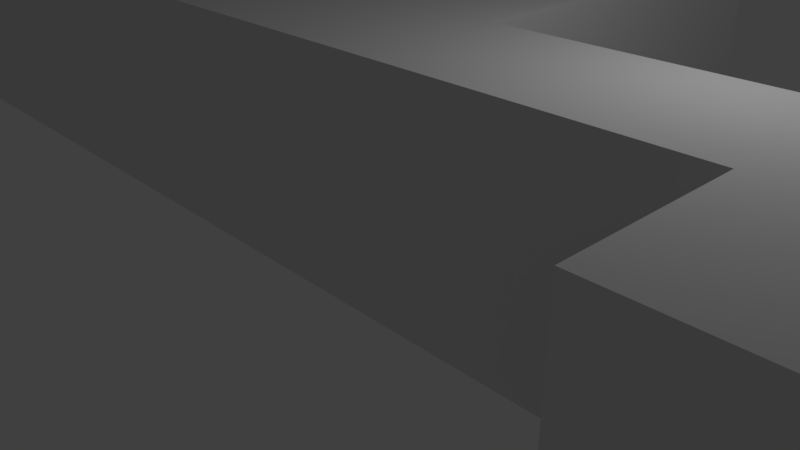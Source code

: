 # Source: ROOMS.blend  (saved by Blender 2.79.0; exported with 4.5.12 LTS)
import bpy
from mathutils import Matrix  # noqa: F401  (used for matrix-valued properties, if any)

bpy.ops.wm.read_factory_settings(use_empty=True)
scene = bpy.context.scene
scene.name = 'Scene'

# ---- collections
col_collection_1 = bpy.data.collections.new('Collection 1'); scene.collection.children.link(col_collection_1)

# ---- materials (node trees are filled in below, after node groups)
mat_material = bpy.data.materials.new('Material')
mat_material.alpha_threshold = 0.0
mat_material.use_transparent_shadow = False
mat_material.roughness = 0.5
mat_material.line_color = (0.0, 0.0, 0.0, 1.0)

# ---- material node trees

# ---- world
world_world = bpy.data.worlds.new('World'); scene.world = world_world
world_world.color = (0.05088, 0.05088, 0.05088)
world_world.use_sun_shadow = False
world_world.sun_shadow_jitter_overblur = 0.0
world_world.cycles.sampling_method = 'MANUAL'

# ---- cameras
cam_camera = bpy.data.cameras.new('Camera')
cam_camera.clip_end = 100.0
cam_camera.lens = 35.0
cam_camera.sensor_width = 32.0
cam_camera.sensor_height = 18.0
cam_camera.ortho_scale = 7.314
cam_camera.dof.focus_distance = 0.0
cam_camera.dof.aperture_fstop = 128.0

# ---- lights
light_lamp = bpy.data.lights.new('Lamp', 'POINT')
light_lamp.transmission_factor = 0.0
light_lamp.cutoff_distance = 30.0
light_lamp.energy = 100.0
light_lamp.shadow_buffer_clip_start = 1.001
light_lamp.shadow_soft_size = 0.1
light_lamp.shadow_maximum_resolution = 0.006
light_lamp.use_absolute_resolution = True

# ---- meshes
me_cube = bpy.data.meshes.new('Cube')
me_cube.from_pydata([(1.0, 1.0, 0.0), (1.0, -1.0, 0.0), (-1.0, -1.0, 0.0), (-1.0, 1.0, 0.0), (1.0, 1.0, 3.0), (1.0, -1.0, 3.0), (-1.0, -1.0, 3.0), (-1.0, 1.0, 3.0), (5.0, 1.0, 1.788e-07), (5.0, -1.0, 1.788e-07), (5.0, 1.0, 3.0), (5.0, -1.0, 3.0), (1.0, 5.0, 8.345e-07), (-1.0, 5.0, 8.345e-07), (1.0, 5.0, 3.0), (-1.0, 5.0, 3.0), (1.0, 7.0, 1.311e-06), (-1.0, 7.0, 1.311e-06), (1.0, 7.0, 3.0), (-1.0, 7.0, 3.0), (-6.0, 5.0, 1.192e-07), (-6.0, 5.0, 3.0), (-6.0, 7.0, 5.96e-07), (-6.0, 7.0, 3.0), (-8.0, -1.0, -9.537e-07), (-8.0, 1.0, -9.537e-07), (-8.0, -1.0, 3.0), (-8.0, 1.0, 3.0), (-10.0, -1.0, -1.192e-06), (-10.0, 1.0, -1.192e-06), (-10.0, -1.0, 3.0), (-10.0, 1.0, 3.0), (-8.0, 5.0, -2.384e-07), (-8.0, 5.0, 3.0), (-10.0, 5.0, -4.768e-07), (-10.0, 5.0, 3.0), (5.0, 4.0, 1.788e-07), (5.0, -3.0, 1.788e-07), (5.0, 4.0, 3.0), (5.0, -3.0, 3.0), (13.0, 4.0, 1.788e-07), (13.0, -3.0, 1.788e-07), (13.0, 4.0, 3.0), (13.0, -3.0, 3.0)], [], [(0, 3, 2, 1), (4, 5, 6, 7), (10, 38, 42), (1, 2, 6, 5), (7, 27, 25, 3), (3, 13, 15, 7), (11, 39, 37, 9), (5, 11, 9, 1), (0, 8, 10, 4), (43, 11, 10, 42), (15, 19, 18, 14), (0, 12, 13, 3), (4, 14, 12, 0), (7, 15, 14, 4), (18, 19, 17, 16), (14, 18, 16, 12), (19, 23, 22, 17), (12, 16, 17, 13), (20, 22, 23, 21), (17, 22, 20, 13), (13, 20, 21, 15), (15, 21, 23, 19), (26, 30, 31, 27), (3, 25, 24, 2), (2, 24, 26, 6), (6, 26, 27, 7), (28, 29, 31, 30), (24, 28, 30, 26), (31, 35, 33, 27), (25, 29, 28, 24), (33, 35, 34, 32), (29, 34, 35, 31), (25, 32, 34, 29), (27, 33, 32, 25), (37, 41, 9), (11, 43, 39), (0, 1, 9, 8), (8, 36, 38, 10), (40, 41, 43, 42), (36, 40, 42, 38), (39, 43, 41, 37), (4, 10, 11, 5), (9, 41, 40, 8), (36, 8, 40)])
_uv = me_cube.uv_layers.new(name='UVMap')
_uv.uv.foreach_set('vector', [0.7589, 0.2004, 0.6793, 0.2004, 0.6793, 0.1207, 0.7589, 0.1207, 0.08008, 0.8402, 0.08008, 0.9199, 0.0004102, 0.9199, 0.0004102, 0.8402, 0.1598, 0.0004103, 0.2793, 0.0004102, 0.2793, 0.3191, 0.7183, 0.1199, 0.6386, 0.1199, 0.6386, 0.0004102, 0.7183, 0.0004102, 0.2793, 0.8394, 0.0004102, 0.8394, 0.0004102, 0.7199, 0.2793, 0.7199, 0.8402, 0.5996, 0.9996, 0.5996, 0.9996, 0.7191, 0.8402, 0.7191, 0.2801, 0.1207, 0.3598, 0.1207, 0.3598, 0.2402, 0.2801, 0.2402, 0.7183, 0.0004102, 0.8776, 0.0004102, 0.8776, 0.1199, 0.7183, 0.1199, 0.4402, 0.5996, 0.5996, 0.5996, 0.5996, 0.7191, 0.4402, 0.7191, 0.0004103, 0.3191, 0.08008, 0.0004103, 0.1598, 0.0004103, 0.2793, 0.3191, 0.8793, 0.8394, 0.9589, 0.8394, 0.9589, 0.9191, 0.8793, 0.9191, 0.6793, 0.2012, 0.8386, 0.2012, 0.8386, 0.2809, 0.6793, 0.2809, 0.8004, 0.5589, 0.8004, 0.3996, 0.9199, 0.3996, 0.9199, 0.5589, 0.7199, 0.8394, 0.8793, 0.8394, 0.8793, 0.9191, 0.7199, 0.9191, 0.2793, 0.7191, 0.1996, 0.7191, 0.1996, 0.5996, 0.2793, 0.5996, 0.8004, 0.3996, 0.8004, 0.3199, 0.9199, 0.3199, 0.9199, 0.3996, 0.1996, 0.7191, 0.0004102, 0.7191, 0.0004102, 0.5996, 0.1996, 0.5996, 0.8386, 0.2012, 0.9183, 0.2012, 0.9183, 0.2809, 0.8386, 0.2809, 0.5598, 0.5191, 0.5598, 0.5988, 0.4402, 0.5988, 0.4402, 0.5191, 0.4394, 0.9979, 0.2402, 0.9979, 0.2402, 0.9183, 0.4394, 0.9183, 0.5598, 0.3199, 0.5598, 0.5191, 0.4402, 0.5191, 0.4402, 0.3199, 0.9191, 0.9996, 0.7199, 0.9996, 0.7199, 0.9199, 0.9191, 0.9199, 0.4402, 0.9606, 0.4402, 0.8809, 0.5199, 0.8809, 0.5199, 0.9606, 0.7191, 0.7996, 0.4402, 0.7996, 0.4402, 0.7199, 0.7191, 0.7199, 0.6386, 0.1199, 0.3598, 0.1199, 0.3598, 0.0004103, 0.6386, 0.0004102, 0.7191, 0.8801, 0.4402, 0.8801, 0.4402, 0.8004, 0.7191, 0.8004, 0.5606, 0.3199, 0.6402, 0.3199, 0.6402, 0.4394, 0.5606, 0.4394, 0.3598, 0.1199, 0.2801, 0.1199, 0.2801, 0.0004103, 0.3598, 0.0004103, 0.5199, 0.8809, 0.6793, 0.8809, 0.6793, 0.9606, 0.5199, 0.9606, 0.6402, 0.4402, 0.6402, 0.5199, 0.5606, 0.5199, 0.5606, 0.4402, 0.7199, 0.6793, 0.7199, 0.5996, 0.8394, 0.5996, 0.8394, 0.6793, 0.6402, 0.3199, 0.7996, 0.3199, 0.7996, 0.4394, 0.6402, 0.4394, 0.6402, 0.4402, 0.7996, 0.4402, 0.7996, 0.5199, 0.6402, 0.5199, 0.7199, 0.8386, 0.7199, 0.6793, 0.8394, 0.6793, 0.8394, 0.8386, 0.0004102, 0.3199, 0.3191, 0.3199, 0.0004103, 0.3996, 0.08008, 0.0004103, 0.0004103, 0.3191, 0.0004102, 0.0004103, 0.7589, 0.2004, 0.7589, 0.1207, 0.9183, 0.1207, 0.9183, 0.2004, 0.5996, 0.5996, 0.7191, 0.5996, 0.7191, 0.7191, 0.5996, 0.7191, 0.3199, 0.5988, 0.3199, 0.3199, 0.4394, 0.3199, 0.4394, 0.5988, 0.3199, 0.9175, 0.3199, 0.5988, 0.4394, 0.5988, 0.4394, 0.9175, 0.3598, 0.1207, 0.6784, 0.1207, 0.6784, 0.2402, 0.3598, 0.2402, 0.08008, 0.8402, 0.2394, 0.8402, 0.2394, 0.9199, 0.08008, 0.9199, 0.0004103, 0.3996, 0.3191, 0.3199, 0.3191, 0.5988, 0.0004103, 0.4793, 0.0004103, 0.5988, 0.0004103, 0.4793, 0.3191, 0.5988])
me_cube.materials.append(mat_material)
me_cube.use_remesh_preserve_volume = False
me_cube.use_remesh_preserve_attributes = False
me_cube.use_mirror_vertex_groups = False
me_cube.update()

# ---- objects
ob_cube = bpy.data.objects.new('Cube', me_cube)
ob_lamp = bpy.data.objects.new('Lamp', light_lamp)
ob_camera = bpy.data.objects.new('Camera', cam_camera)

# ---- transforms, parenting, visibility, modifiers, constraints
ob_cube.location = (0.0, 0.0, 0.0)
ob_cube.lock_rotations_4d = False
ob_cube.empty_display_type = 'ARROWS'
ob_cube.lineart.crease_threshold = 0.0
ob_lamp.location = (4.076, 1.005, 5.904)
ob_lamp.rotation_euler = (0.6503, 0.05522, 1.866)
ob_lamp.lock_rotations_4d = False
ob_lamp.empty_display_type = 'ARROWS'
ob_lamp.color = (0.0, 0.0, 0.0, 0.0)
ob_lamp.lineart.crease_threshold = 0.0
ob_camera.location = (7.481, -6.508, 5.344)
ob_camera.rotation_euler = (1.109, 0.0, 0.8149)
ob_camera.lock_rotations_4d = False
ob_camera.empty_display_type = 'ARROWS'
ob_camera.color = (0.0, 0.0, 0.0, 0.0)
ob_camera.display_type = 'WIRE'
ob_camera.lineart.crease_threshold = 0.0

# ---- collection membership
col_collection_1.objects.link(ob_cube)
col_collection_1.objects.link(ob_lamp)
col_collection_1.objects.link(ob_camera)

# ---- scene / render settings (as saved in the file)
scene.camera = ob_camera
scene.frame_start = 1; scene.frame_end = 250; scene.frame_set(1)
scene.render.engine = 'BLENDER_EEVEE_NEXT'
scene.render.resolution_percentage = 50
scene.render.dither_intensity = 0.0
scene.cycles.use_denoising = False
scene.cycles.samples = 128
scene.cycles.sampling_pattern = 'TABULATED_SOBOL'
scene.cycles.use_adaptive_sampling = False
scene.cycles.use_light_tree = False
scene.cycles.blur_glossy = 0.0
scene.cycles.sample_clamp_indirect = 0.0
scene.view_settings.view_transform = 'Standard'
bpy.context.view_layer.update()
